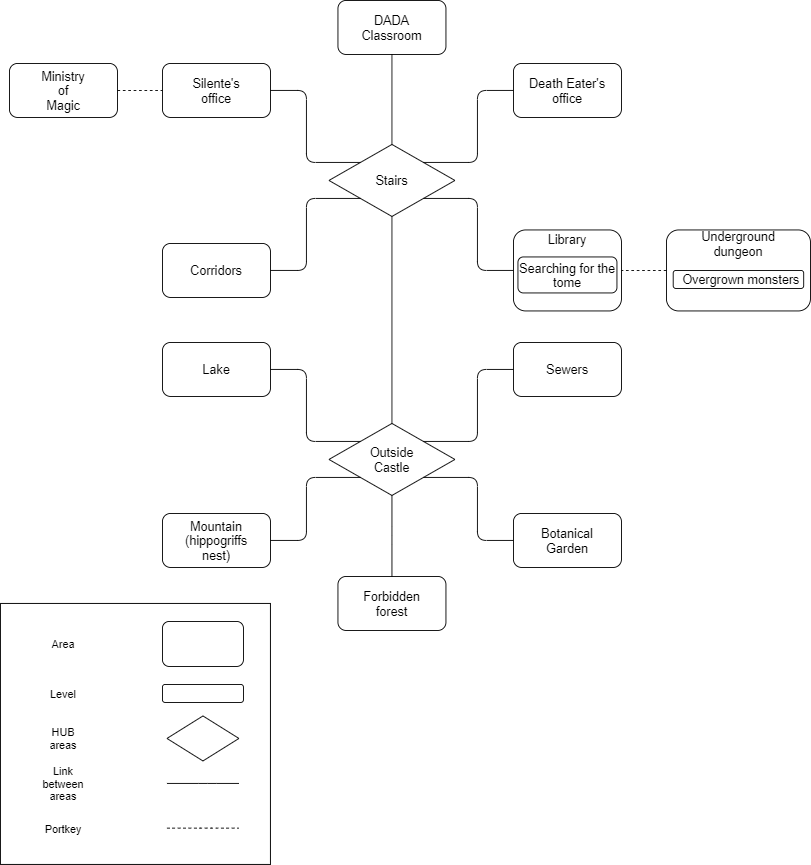

The diagram above was exported from draw.io. Its source (the exported page's mxGraphModel, read from the mxfile embedded in the PNG):
<mxGraphModel dx="1086" dy="806" grid="1" gridSize="10" guides="1" tooltips="1" connect="1" arrows="1" fold="1" page="1" pageScale="1" pageWidth="4681" pageHeight="3300" math="0" shadow="0">
  <root>
    <mxCell id="0" />
    <mxCell id="1" parent="0" />
    <mxCell id="7Ep4j6iloRdLz8asTo0H-3" value="" style="rounded=1;whiteSpace=wrap;html=1;" parent="1" vertex="1">
      <mxGeometry x="525" y="70" width="120" height="60" as="geometry" />
    </mxCell>
    <mxCell id="7Ep4j6iloRdLz8asTo0H-4" value="&lt;font style=&quot;font-size: 14px&quot;&gt;DADA Classroom&lt;/font&gt;" style="text;html=1;strokeColor=none;fillColor=none;align=center;verticalAlign=middle;whiteSpace=wrap;rounded=0;" parent="1" vertex="1">
      <mxGeometry x="565" y="90" width="40" height="20" as="geometry" />
    </mxCell>
    <mxCell id="7Ep4j6iloRdLz8asTo0H-5" value="" style="rhombus;whiteSpace=wrap;html=1;" parent="1" vertex="1">
      <mxGeometry x="515" y="230" width="140" height="80" as="geometry" />
    </mxCell>
    <mxCell id="7Ep4j6iloRdLz8asTo0H-6" value="&lt;font style=&quot;font-size: 14px&quot;&gt;Stairs&lt;/font&gt;" style="text;html=1;strokeColor=none;fillColor=none;align=center;verticalAlign=middle;whiteSpace=wrap;rounded=0;" parent="1" vertex="1">
      <mxGeometry x="565" y="260" width="40" height="20" as="geometry" />
    </mxCell>
    <mxCell id="7Ep4j6iloRdLz8asTo0H-7" value="" style="rounded=1;whiteSpace=wrap;html=1;" parent="1" vertex="1">
      <mxGeometry x="720" y="140" width="120" height="60" as="geometry" />
    </mxCell>
    <mxCell id="7Ep4j6iloRdLz8asTo0H-8" value="&lt;font style=&quot;font-size: 14px&quot;&gt;Death Eater's&lt;br&gt;office&lt;br&gt;&lt;/font&gt;" style="text;html=1;strokeColor=none;fillColor=none;align=center;verticalAlign=middle;whiteSpace=wrap;rounded=0;" parent="1" vertex="1">
      <mxGeometry x="730" y="160" width="100" height="20" as="geometry" />
    </mxCell>
    <mxCell id="7Ep4j6iloRdLz8asTo0H-9" value="" style="rounded=1;whiteSpace=wrap;html=1;" parent="1" vertex="1">
      <mxGeometry x="330" y="140" width="120" height="60" as="geometry" />
    </mxCell>
    <mxCell id="7Ep4j6iloRdLz8asTo0H-10" value="&lt;font style=&quot;font-size: 14px&quot;&gt;Silente's&lt;br&gt;office&lt;br&gt;&lt;/font&gt;" style="text;html=1;strokeColor=none;fillColor=none;align=center;verticalAlign=middle;whiteSpace=wrap;rounded=0;" parent="1" vertex="1">
      <mxGeometry x="370" y="160" width="40" height="20" as="geometry" />
    </mxCell>
    <mxCell id="7Ep4j6iloRdLz8asTo0H-11" value="" style="rounded=1;whiteSpace=wrap;html=1;" parent="1" vertex="1">
      <mxGeometry x="720" y="325" width="120" height="90" as="geometry" />
    </mxCell>
    <mxCell id="7Ep4j6iloRdLz8asTo0H-12" value="&lt;font style=&quot;font-size: 14px&quot;&gt;Library&lt;br&gt;&lt;/font&gt;" style="text;html=1;strokeColor=none;fillColor=none;align=center;verticalAlign=middle;whiteSpace=wrap;rounded=0;" parent="1" vertex="1">
      <mxGeometry x="760" y="325" width="40" height="20" as="geometry" />
    </mxCell>
    <mxCell id="7Ep4j6iloRdLz8asTo0H-13" value="" style="rounded=1;whiteSpace=wrap;html=1;" parent="1" vertex="1">
      <mxGeometry x="890" y="325" width="160" height="90" as="geometry" />
    </mxCell>
    <mxCell id="7Ep4j6iloRdLz8asTo0H-14" value="&lt;font style=&quot;font-size: 14px&quot;&gt;Underground&lt;br&gt;dungeon&lt;br&gt;&lt;/font&gt;" style="text;html=1;strokeColor=none;fillColor=none;align=center;verticalAlign=middle;whiteSpace=wrap;rounded=0;" parent="1" vertex="1">
      <mxGeometry x="950" y="330" width="40" height="20" as="geometry" />
    </mxCell>
    <mxCell id="7Ep4j6iloRdLz8asTo0H-15" value="" style="endArrow=none;html=1;exitX=0.5;exitY=0;exitDx=0;exitDy=0;entryX=0.5;entryY=1;entryDx=0;entryDy=0;" parent="1" source="7Ep4j6iloRdLz8asTo0H-5" target="7Ep4j6iloRdLz8asTo0H-3" edge="1">
      <mxGeometry width="50" height="50" relative="1" as="geometry">
        <mxPoint x="620" y="300" as="sourcePoint" />
        <mxPoint x="670" y="250" as="targetPoint" />
      </mxGeometry>
    </mxCell>
    <mxCell id="7Ep4j6iloRdLz8asTo0H-17" value="" style="endArrow=none;html=1;entryX=0;entryY=0;entryDx=0;entryDy=0;exitX=1;exitY=0.5;exitDx=0;exitDy=0;edgeStyle=elbowEdgeStyle;" parent="1" source="7Ep4j6iloRdLz8asTo0H-9" target="7Ep4j6iloRdLz8asTo0H-5" edge="1">
      <mxGeometry width="50" height="50" relative="1" as="geometry">
        <mxPoint x="430" y="310" as="sourcePoint" />
        <mxPoint x="480" y="260" as="targetPoint" />
        <Array as="points">
          <mxPoint x="490" y="210" />
        </Array>
      </mxGeometry>
    </mxCell>
    <mxCell id="7Ep4j6iloRdLz8asTo0H-19" value="" style="rounded=1;whiteSpace=wrap;html=1;" parent="1" vertex="1">
      <mxGeometry x="330" y="340" width="120" height="60" as="geometry" />
    </mxCell>
    <mxCell id="7Ep4j6iloRdLz8asTo0H-20" value="&lt;font style=&quot;font-size: 14px&quot;&gt;Corridors&lt;br&gt;&lt;/font&gt;" style="text;html=1;strokeColor=none;fillColor=none;align=center;verticalAlign=middle;whiteSpace=wrap;rounded=0;" parent="1" vertex="1">
      <mxGeometry x="370" y="360" width="40" height="20" as="geometry" />
    </mxCell>
    <mxCell id="7Ep4j6iloRdLz8asTo0H-21" value="" style="endArrow=none;html=1;exitX=0;exitY=1;exitDx=0;exitDy=0;entryX=1;entryY=0.5;entryDx=0;entryDy=0;edgeStyle=elbowEdgeStyle;" parent="1" source="7Ep4j6iloRdLz8asTo0H-5" target="7Ep4j6iloRdLz8asTo0H-19" edge="1">
      <mxGeometry width="50" height="50" relative="1" as="geometry">
        <mxPoint x="600" y="320" as="sourcePoint" />
        <mxPoint x="650" y="270" as="targetPoint" />
        <Array as="points">
          <mxPoint x="490" y="340" />
        </Array>
      </mxGeometry>
    </mxCell>
    <mxCell id="7Ep4j6iloRdLz8asTo0H-24" value="" style="endArrow=none;html=1;exitX=0;exitY=0.5;exitDx=0;exitDy=0;entryX=1;entryY=1;entryDx=0;entryDy=0;edgeStyle=elbowEdgeStyle;" parent="1" source="7Ep4j6iloRdLz8asTo0H-11" target="7Ep4j6iloRdLz8asTo0H-5" edge="1">
      <mxGeometry width="50" height="50" relative="1" as="geometry">
        <mxPoint x="600" y="320" as="sourcePoint" />
        <mxPoint x="660" y="300" as="targetPoint" />
        <Array as="points">
          <mxPoint x="680" y="330" />
        </Array>
      </mxGeometry>
    </mxCell>
    <mxCell id="7Ep4j6iloRdLz8asTo0H-25" value="" style="endArrow=none;html=1;entryX=1;entryY=0;entryDx=0;entryDy=0;exitX=0;exitY=0.5;exitDx=0;exitDy=0;edgeStyle=elbowEdgeStyle;" parent="1" source="7Ep4j6iloRdLz8asTo0H-7" target="7Ep4j6iloRdLz8asTo0H-5" edge="1">
      <mxGeometry width="50" height="50" relative="1" as="geometry">
        <mxPoint x="820" y="200" as="sourcePoint" />
        <mxPoint x="650" y="270" as="targetPoint" />
        <Array as="points">
          <mxPoint x="680" y="210" />
        </Array>
      </mxGeometry>
    </mxCell>
    <mxCell id="7Ep4j6iloRdLz8asTo0H-26" value="" style="endArrow=none;dashed=1;html=1;entryX=1;entryY=0.5;entryDx=0;entryDy=0;exitX=0;exitY=0.5;exitDx=0;exitDy=0;" parent="1" source="7Ep4j6iloRdLz8asTo0H-13" target="7Ep4j6iloRdLz8asTo0H-11" edge="1">
      <mxGeometry width="50" height="50" relative="1" as="geometry">
        <mxPoint x="760" y="395" as="sourcePoint" />
        <mxPoint x="810" y="345" as="targetPoint" />
      </mxGeometry>
    </mxCell>
    <mxCell id="7Ep4j6iloRdLz8asTo0H-27" value="" style="rhombus;whiteSpace=wrap;html=1;" parent="1" vertex="1">
      <mxGeometry x="515" y="540" width="140" height="80" as="geometry" />
    </mxCell>
    <mxCell id="7Ep4j6iloRdLz8asTo0H-28" value="&lt;font style=&quot;font-size: 14px&quot;&gt;Outside&lt;br&gt;Castle&lt;br&gt;&lt;/font&gt;" style="text;html=1;strokeColor=none;fillColor=none;align=center;verticalAlign=middle;whiteSpace=wrap;rounded=0;" parent="1" vertex="1">
      <mxGeometry x="565" y="570" width="40" height="20" as="geometry" />
    </mxCell>
    <mxCell id="7Ep4j6iloRdLz8asTo0H-29" value="" style="endArrow=none;html=1;entryX=0.5;entryY=1;entryDx=0;entryDy=0;exitX=0.5;exitY=0;exitDx=0;exitDy=0;" parent="1" source="7Ep4j6iloRdLz8asTo0H-27" target="7Ep4j6iloRdLz8asTo0H-5" edge="1">
      <mxGeometry width="50" height="50" relative="1" as="geometry">
        <mxPoint x="610" y="520" as="sourcePoint" />
        <mxPoint x="660" y="470" as="targetPoint" />
      </mxGeometry>
    </mxCell>
    <mxCell id="7Ep4j6iloRdLz8asTo0H-30" value="" style="rounded=1;whiteSpace=wrap;html=1;" parent="1" vertex="1">
      <mxGeometry x="720" y="450" width="120" height="60" as="geometry" />
    </mxCell>
    <mxCell id="7Ep4j6iloRdLz8asTo0H-31" value="&lt;font style=&quot;font-size: 14px&quot;&gt;Sewers&lt;br&gt;&lt;/font&gt;" style="text;html=1;strokeColor=none;fillColor=none;align=center;verticalAlign=middle;whiteSpace=wrap;rounded=0;" parent="1" vertex="1">
      <mxGeometry x="760" y="470" width="40" height="20" as="geometry" />
    </mxCell>
    <mxCell id="7Ep4j6iloRdLz8asTo0H-32" value="" style="endArrow=none;html=1;exitX=1;exitY=0;exitDx=0;exitDy=0;entryX=0;entryY=0.5;entryDx=0;entryDy=0;edgeStyle=elbowEdgeStyle;" parent="1" source="7Ep4j6iloRdLz8asTo0H-27" target="7Ep4j6iloRdLz8asTo0H-30" edge="1">
      <mxGeometry width="50" height="50" relative="1" as="geometry">
        <mxPoint x="700" y="500" as="sourcePoint" />
        <mxPoint x="750" y="450" as="targetPoint" />
        <Array as="points">
          <mxPoint x="680" y="520" />
        </Array>
      </mxGeometry>
    </mxCell>
    <mxCell id="7Ep4j6iloRdLz8asTo0H-33" value="" style="rounded=1;whiteSpace=wrap;html=1;" parent="1" vertex="1">
      <mxGeometry x="720" y="640" width="120" height="60" as="geometry" />
    </mxCell>
    <mxCell id="7Ep4j6iloRdLz8asTo0H-34" value="&lt;font style=&quot;font-size: 14px&quot;&gt;Botanical&lt;br&gt;Garden&lt;br&gt;&lt;/font&gt;" style="text;html=1;strokeColor=none;fillColor=none;align=center;verticalAlign=middle;whiteSpace=wrap;rounded=0;" parent="1" vertex="1">
      <mxGeometry x="760" y="660" width="40" height="20" as="geometry" />
    </mxCell>
    <mxCell id="7Ep4j6iloRdLz8asTo0H-35" value="" style="endArrow=none;html=1;entryX=0;entryY=0.5;entryDx=0;entryDy=0;edgeStyle=elbowEdgeStyle;exitX=1;exitY=1;exitDx=0;exitDy=0;" parent="1" source="7Ep4j6iloRdLz8asTo0H-27" target="7Ep4j6iloRdLz8asTo0H-33" edge="1">
      <mxGeometry width="50" height="50" relative="1" as="geometry">
        <mxPoint x="700" y="490" as="sourcePoint" />
        <mxPoint x="750" y="440" as="targetPoint" />
        <Array as="points">
          <mxPoint x="680" y="630" />
        </Array>
      </mxGeometry>
    </mxCell>
    <mxCell id="7Ep4j6iloRdLz8asTo0H-36" value="" style="rounded=1;whiteSpace=wrap;html=1;" parent="1" vertex="1">
      <mxGeometry x="330" y="450" width="120" height="60" as="geometry" />
    </mxCell>
    <mxCell id="7Ep4j6iloRdLz8asTo0H-37" value="&lt;font style=&quot;font-size: 14px&quot;&gt;Lake&lt;br&gt;&lt;/font&gt;" style="text;html=1;strokeColor=none;fillColor=none;align=center;verticalAlign=middle;whiteSpace=wrap;rounded=0;" parent="1" vertex="1">
      <mxGeometry x="370" y="470" width="40" height="20" as="geometry" />
    </mxCell>
    <mxCell id="7Ep4j6iloRdLz8asTo0H-38" value="" style="endArrow=none;html=1;exitX=1;exitY=0.5;exitDx=0;exitDy=0;entryX=0;entryY=0;entryDx=0;entryDy=0;edgeStyle=elbowEdgeStyle;" parent="1" source="7Ep4j6iloRdLz8asTo0H-36" target="7Ep4j6iloRdLz8asTo0H-27" edge="1">
      <mxGeometry width="50" height="50" relative="1" as="geometry">
        <mxPoint x="420" y="540" as="sourcePoint" />
        <mxPoint x="470" y="490" as="targetPoint" />
        <Array as="points">
          <mxPoint x="490" y="520" />
        </Array>
      </mxGeometry>
    </mxCell>
    <mxCell id="7Ep4j6iloRdLz8asTo0H-39" value="" style="rounded=1;whiteSpace=wrap;html=1;" parent="1" vertex="1">
      <mxGeometry x="330" y="640" width="120" height="60" as="geometry" />
    </mxCell>
    <mxCell id="7Ep4j6iloRdLz8asTo0H-40" value="&lt;font style=&quot;font-size: 14px&quot;&gt;Mountain&lt;br&gt;(hippogriffs nest)&lt;br&gt;&lt;/font&gt;" style="text;html=1;strokeColor=none;fillColor=none;align=center;verticalAlign=middle;whiteSpace=wrap;rounded=0;" parent="1" vertex="1">
      <mxGeometry x="370" y="660" width="40" height="20" as="geometry" />
    </mxCell>
    <mxCell id="7Ep4j6iloRdLz8asTo0H-41" value="" style="endArrow=none;html=1;exitX=1;exitY=0.5;exitDx=0;exitDy=0;entryX=0;entryY=1;entryDx=0;entryDy=0;edgeStyle=elbowEdgeStyle;" parent="1" source="7Ep4j6iloRdLz8asTo0H-39" target="7Ep4j6iloRdLz8asTo0H-27" edge="1">
      <mxGeometry width="50" height="50" relative="1" as="geometry">
        <mxPoint x="480" y="590" as="sourcePoint" />
        <mxPoint x="530" y="540" as="targetPoint" />
        <Array as="points">
          <mxPoint x="490" y="640" />
        </Array>
      </mxGeometry>
    </mxCell>
    <mxCell id="7Ep4j6iloRdLz8asTo0H-42" value="" style="rounded=1;whiteSpace=wrap;html=1;" parent="1" vertex="1">
      <mxGeometry x="525" y="710" width="120" height="60" as="geometry" />
    </mxCell>
    <mxCell id="7Ep4j6iloRdLz8asTo0H-43" value="&lt;font style=&quot;font-size: 14px&quot;&gt;Forbidden forest&lt;br&gt;&lt;/font&gt;" style="text;html=1;strokeColor=none;fillColor=none;align=center;verticalAlign=middle;whiteSpace=wrap;rounded=0;" parent="1" vertex="1">
      <mxGeometry x="565" y="730" width="40" height="20" as="geometry" />
    </mxCell>
    <mxCell id="7Ep4j6iloRdLz8asTo0H-44" value="" style="endArrow=none;html=1;exitX=0.5;exitY=1;exitDx=0;exitDy=0;entryX=0.5;entryY=0;entryDx=0;entryDy=0;edgeStyle=elbowEdgeStyle;" parent="1" source="7Ep4j6iloRdLz8asTo0H-27" target="7Ep4j6iloRdLz8asTo0H-42" edge="1">
      <mxGeometry width="50" height="50" relative="1" as="geometry">
        <mxPoint x="530" y="390" as="sourcePoint" />
        <mxPoint x="580" y="340" as="targetPoint" />
      </mxGeometry>
    </mxCell>
    <mxCell id="7Ep4j6iloRdLz8asTo0H-45" value="" style="rounded=0;whiteSpace=wrap;html=1;strokeColor=#000000;" parent="1" vertex="1">
      <mxGeometry x="150" y="740" width="300" height="290" as="geometry" />
    </mxCell>
    <mxCell id="7Ep4j6iloRdLz8asTo0H-46" value="" style="rounded=1;whiteSpace=wrap;html=1;strokeColor=#000000;" parent="1" vertex="1">
      <mxGeometry x="330" y="760" width="90" height="50" as="geometry" />
    </mxCell>
    <mxCell id="7Ep4j6iloRdLz8asTo0H-47" value="Area" style="text;html=1;strokeColor=none;fillColor=none;align=center;verticalAlign=middle;whiteSpace=wrap;rounded=0;" parent="1" vertex="1">
      <mxGeometry x="200" y="775" width="40" height="20" as="geometry" />
    </mxCell>
    <mxCell id="7Ep4j6iloRdLz8asTo0H-49" value="" style="rounded=1;whiteSpace=wrap;html=1;strokeColor=#000000;" parent="1" vertex="1">
      <mxGeometry x="330" y="830" width="90" height="20" as="geometry" />
    </mxCell>
    <mxCell id="7Ep4j6iloRdLz8asTo0H-50" value="Level" style="text;html=1;strokeColor=none;fillColor=none;align=center;verticalAlign=middle;whiteSpace=wrap;rounded=0;" parent="1" vertex="1">
      <mxGeometry x="200" y="830" width="40" height="20" as="geometry" />
    </mxCell>
    <mxCell id="7Ep4j6iloRdLz8asTo0H-51" value="" style="rhombus;whiteSpace=wrap;html=1;strokeColor=#000000;" parent="1" vertex="1">
      <mxGeometry x="335" y="865" width="80" height="50" as="geometry" />
    </mxCell>
    <mxCell id="7Ep4j6iloRdLz8asTo0H-52" value="HUB areas" style="text;html=1;strokeColor=none;fillColor=none;align=center;verticalAlign=middle;whiteSpace=wrap;rounded=0;" parent="1" vertex="1">
      <mxGeometry x="200" y="880" width="40" height="20" as="geometry" />
    </mxCell>
    <mxCell id="7Ep4j6iloRdLz8asTo0H-55" value="" style="endArrow=none;html=1;exitX=1;exitY=0.5;exitDx=0;exitDy=0;" parent="1" edge="1">
      <mxGeometry width="50" height="50" relative="1" as="geometry">
        <mxPoint x="335" y="940" as="sourcePoint" />
        <mxPoint x="415" y="940" as="targetPoint" />
        <Array as="points">
          <mxPoint x="380" y="940" />
        </Array>
      </mxGeometry>
    </mxCell>
    <mxCell id="7Ep4j6iloRdLz8asTo0H-58" value="Link between areas" style="text;html=1;strokeColor=none;fillColor=none;align=center;verticalAlign=middle;whiteSpace=wrap;rounded=0;" parent="1" vertex="1">
      <mxGeometry x="200" y="930" width="40" height="20" as="geometry" />
    </mxCell>
    <mxCell id="7Ep4j6iloRdLz8asTo0H-61" value="" style="endArrow=none;html=1;exitX=1;exitY=0.5;exitDx=0;exitDy=0;dashed=1;" parent="1" edge="1">
      <mxGeometry width="50" height="50" relative="1" as="geometry">
        <mxPoint x="335" y="989.6599999999999" as="sourcePoint" />
        <mxPoint x="415" y="989.6599999999999" as="targetPoint" />
        <Array as="points">
          <mxPoint x="380" y="989.6599999999999" />
        </Array>
      </mxGeometry>
    </mxCell>
    <mxCell id="7Ep4j6iloRdLz8asTo0H-62" value="Portkey" style="text;html=1;strokeColor=none;fillColor=none;align=center;verticalAlign=middle;whiteSpace=wrap;rounded=0;" parent="1" vertex="1">
      <mxGeometry x="200" y="980" width="40" height="20" as="geometry" />
    </mxCell>
    <mxCell id="2-G_d1j3Z6TorlQj5G-S-1" value="" style="rounded=1;whiteSpace=wrap;html=1;" parent="1" vertex="1">
      <mxGeometry x="725" y="355" width="110" height="40" as="geometry" />
    </mxCell>
    <mxCell id="2-G_d1j3Z6TorlQj5G-S-2" value="" style="rounded=1;whiteSpace=wrap;html=1;" parent="1" vertex="1">
      <mxGeometry x="897.5" y="370" width="145" height="20" as="geometry" />
    </mxCell>
    <mxCell id="2-G_d1j3Z6TorlQj5G-S-3" value="&lt;font style=&quot;font-size: 14px&quot;&gt;Overgrown monsters&lt;br&gt;&lt;/font&gt;" style="text;html=1;strokeColor=none;fillColor=none;align=center;verticalAlign=middle;whiteSpace=wrap;rounded=0;" parent="1" vertex="1">
      <mxGeometry x="902.5" y="370" width="140" height="20" as="geometry" />
    </mxCell>
    <mxCell id="2-G_d1j3Z6TorlQj5G-S-5" value="" style="rounded=1;whiteSpace=wrap;html=1;" parent="1" vertex="1">
      <mxGeometry x="160" y="140" width="120" height="60" as="geometry" />
    </mxCell>
    <mxCell id="2-G_d1j3Z6TorlQj5G-S-6" value="&lt;font style=&quot;font-size: 14px&quot;&gt;Ministry of Magic&lt;br&gt;&lt;/font&gt;" style="text;html=1;strokeColor=none;fillColor=none;align=center;verticalAlign=middle;whiteSpace=wrap;rounded=0;" parent="1" vertex="1">
      <mxGeometry x="200" y="160" width="40" height="20" as="geometry" />
    </mxCell>
    <mxCell id="2-G_d1j3Z6TorlQj5G-S-7" value="" style="endArrow=none;dashed=1;html=1;exitX=1;exitY=0.5;exitDx=0;exitDy=0;entryX=0;entryY=0.5;entryDx=0;entryDy=0;" parent="1" source="2-G_d1j3Z6TorlQj5G-S-5" target="7Ep4j6iloRdLz8asTo0H-9" edge="1">
      <mxGeometry width="50" height="50" relative="1" as="geometry">
        <mxPoint x="640" y="550" as="sourcePoint" />
        <mxPoint x="690" y="500" as="targetPoint" />
      </mxGeometry>
    </mxCell>
    <mxCell id="nQvrIKHvhK48baeV9k-U-1" value="&lt;font style=&quot;font-size: 14px&quot;&gt;Searching for the tome&lt;br&gt;&lt;/font&gt;" style="text;html=1;strokeColor=none;fillColor=none;align=center;verticalAlign=middle;whiteSpace=wrap;rounded=0;" parent="1" vertex="1">
      <mxGeometry x="725" y="360" width="110" height="30" as="geometry" />
    </mxCell>
  </root>
</mxGraphModel>